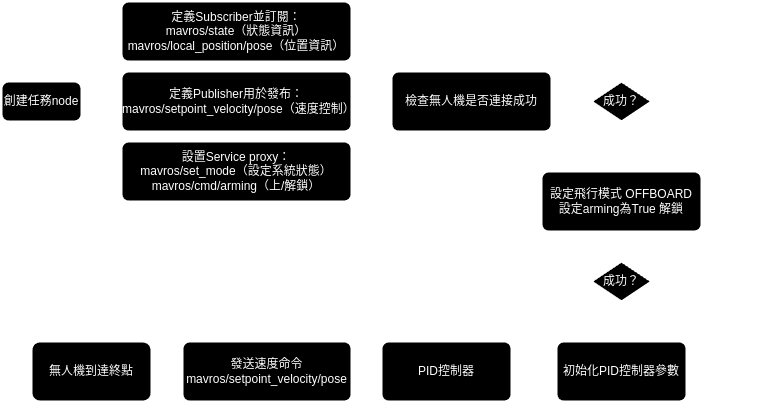

The diagram above was exported from draw.io. Its source (the exported page's mxGraphModel, read from the mxfile embedded in the PNG):
<mxGraphModel dx="945" dy="547" grid="1" gridSize="10" guides="1" tooltips="1" connect="1" arrows="1" fold="1" page="1" pageScale="1" pageWidth="827" pageHeight="1169" math="0" shadow="0">
  <root>
    <mxCell id="0" />
    <mxCell id="1" parent="0" />
    <mxCell id="LdSCU7jo_EDFc6S9GLo3-7" style="edgeStyle=orthogonalEdgeStyle;rounded=0;orthogonalLoop=1;jettySize=auto;html=1;exitX=1;exitY=0.5;exitDx=0;exitDy=0;entryX=0;entryY=0.5;entryDx=0;entryDy=0;" edge="1" parent="1" source="LdSCU7jo_EDFc6S9GLo3-1" target="LdSCU7jo_EDFc6S9GLo3-4">
      <mxGeometry relative="1" as="geometry" />
    </mxCell>
    <mxCell id="LdSCU7jo_EDFc6S9GLo3-8" style="edgeStyle=orthogonalEdgeStyle;rounded=0;orthogonalLoop=1;jettySize=auto;html=1;" edge="1" parent="1" source="LdSCU7jo_EDFc6S9GLo3-1" target="LdSCU7jo_EDFc6S9GLo3-5">
      <mxGeometry relative="1" as="geometry" />
    </mxCell>
    <mxCell id="LdSCU7jo_EDFc6S9GLo3-9" style="edgeStyle=orthogonalEdgeStyle;rounded=0;orthogonalLoop=1;jettySize=auto;html=1;entryX=0;entryY=0.5;entryDx=0;entryDy=0;" edge="1" parent="1" source="LdSCU7jo_EDFc6S9GLo3-1" target="LdSCU7jo_EDFc6S9GLo3-6">
      <mxGeometry relative="1" as="geometry" />
    </mxCell>
    <mxCell id="LdSCU7jo_EDFc6S9GLo3-1" value="創建任務node" style="rounded=1;whiteSpace=wrap;html=1;absoluteArcSize=1;arcSize=14;strokeWidth=2;" vertex="1" parent="1">
      <mxGeometry x="28" y="140" width="80" height="40" as="geometry" />
    </mxCell>
    <mxCell id="LdSCU7jo_EDFc6S9GLo3-23" style="edgeStyle=orthogonalEdgeStyle;rounded=0;orthogonalLoop=1;jettySize=auto;html=1;entryX=0;entryY=0.5;entryDx=0;entryDy=0;" edge="1" parent="1" source="LdSCU7jo_EDFc6S9GLo3-4" target="LdSCU7jo_EDFc6S9GLo3-18">
      <mxGeometry relative="1" as="geometry" />
    </mxCell>
    <mxCell id="LdSCU7jo_EDFc6S9GLo3-4" value="定義Subscriber並訂閱：&lt;div&gt;mavros/state（狀態資訊）&lt;/div&gt;&lt;div&gt;mavros/local_position/pose（位置資訊）&lt;/div&gt;" style="rounded=1;whiteSpace=wrap;html=1;absoluteArcSize=1;arcSize=14;strokeWidth=2;" vertex="1" parent="1">
      <mxGeometry x="148" y="60" width="230" height="60" as="geometry" />
    </mxCell>
    <mxCell id="LdSCU7jo_EDFc6S9GLo3-24" style="edgeStyle=orthogonalEdgeStyle;rounded=0;orthogonalLoop=1;jettySize=auto;html=1;entryX=0;entryY=0.5;entryDx=0;entryDy=0;" edge="1" parent="1" source="LdSCU7jo_EDFc6S9GLo3-5" target="LdSCU7jo_EDFc6S9GLo3-18">
      <mxGeometry relative="1" as="geometry">
        <mxPoint x="428" y="160.0000000000001" as="targetPoint" />
      </mxGeometry>
    </mxCell>
    <mxCell id="LdSCU7jo_EDFc6S9GLo3-5" value="定義Publisher用於發布：&lt;div&gt;mavros/setpoint_velocity/pose（速度控制）&lt;/div&gt;" style="rounded=1;whiteSpace=wrap;html=1;absoluteArcSize=1;arcSize=14;strokeWidth=2;" vertex="1" parent="1">
      <mxGeometry x="148" y="130" width="230" height="60" as="geometry" />
    </mxCell>
    <mxCell id="LdSCU7jo_EDFc6S9GLo3-25" style="edgeStyle=orthogonalEdgeStyle;rounded=0;orthogonalLoop=1;jettySize=auto;html=1;entryX=0;entryY=0.5;entryDx=0;entryDy=0;" edge="1" parent="1" source="LdSCU7jo_EDFc6S9GLo3-6" target="LdSCU7jo_EDFc6S9GLo3-18">
      <mxGeometry relative="1" as="geometry" />
    </mxCell>
    <mxCell id="LdSCU7jo_EDFc6S9GLo3-6" value="設置Service proxy：&lt;div&gt;mavros/set_mode（設定系統狀態）&lt;/div&gt;&lt;div&gt;mavros/cmd/arming（上/解鎖）&lt;/div&gt;" style="rounded=1;whiteSpace=wrap;html=1;absoluteArcSize=1;arcSize=14;strokeWidth=2;" vertex="1" parent="1">
      <mxGeometry x="148" y="200" width="230" height="60" as="geometry" />
    </mxCell>
    <mxCell id="LdSCU7jo_EDFc6S9GLo3-39" style="edgeStyle=orthogonalEdgeStyle;rounded=0;orthogonalLoop=1;jettySize=auto;html=1;" edge="1" parent="1" source="LdSCU7jo_EDFc6S9GLo3-10" target="LdSCU7jo_EDFc6S9GLo3-38">
      <mxGeometry relative="1" as="geometry" />
    </mxCell>
    <mxCell id="LdSCU7jo_EDFc6S9GLo3-10" value="初始化PID控制器參數" style="rounded=1;whiteSpace=wrap;html=1;absoluteArcSize=1;arcSize=14;strokeWidth=2;" vertex="1" parent="1">
      <mxGeometry x="583" y="400" width="130" height="60" as="geometry" />
    </mxCell>
    <mxCell id="LdSCU7jo_EDFc6S9GLo3-33" style="edgeStyle=orthogonalEdgeStyle;rounded=0;orthogonalLoop=1;jettySize=auto;html=1;" edge="1" parent="1" source="LdSCU7jo_EDFc6S9GLo3-12" target="LdSCU7jo_EDFc6S9GLo3-32">
      <mxGeometry relative="1" as="geometry" />
    </mxCell>
    <mxCell id="LdSCU7jo_EDFc6S9GLo3-12" value="設定飛行模式 OFFBOARD&lt;div&gt;設定arming為True 解鎖&lt;/div&gt;" style="rounded=1;whiteSpace=wrap;html=1;absoluteArcSize=1;arcSize=14;strokeWidth=2;" vertex="1" parent="1">
      <mxGeometry x="568" y="230" width="160" height="60" as="geometry" />
    </mxCell>
    <mxCell id="LdSCU7jo_EDFc6S9GLo3-26" style="edgeStyle=orthogonalEdgeStyle;rounded=0;orthogonalLoop=1;jettySize=auto;html=1;entryX=0.5;entryY=0;entryDx=0;entryDy=0;exitX=0.5;exitY=0;exitDx=0;exitDy=0;exitPerimeter=0;" edge="1" parent="1" source="LdSCU7jo_EDFc6S9GLo3-14" target="LdSCU7jo_EDFc6S9GLo3-18">
      <mxGeometry relative="1" as="geometry" />
    </mxCell>
    <mxCell id="LdSCU7jo_EDFc6S9GLo3-29" style="edgeStyle=orthogonalEdgeStyle;rounded=0;orthogonalLoop=1;jettySize=auto;html=1;" edge="1" parent="1" source="LdSCU7jo_EDFc6S9GLo3-14" target="LdSCU7jo_EDFc6S9GLo3-12">
      <mxGeometry relative="1" as="geometry" />
    </mxCell>
    <mxCell id="LdSCU7jo_EDFc6S9GLo3-14" value="成功？" style="strokeWidth=2;html=1;shape=mxgraph.flowchart.decision;whiteSpace=wrap;" vertex="1" parent="1">
      <mxGeometry x="618" y="140" width="60" height="40" as="geometry" />
    </mxCell>
    <mxCell id="LdSCU7jo_EDFc6S9GLo3-18" value="檢查無人機是否連接成功" style="rounded=1;whiteSpace=wrap;html=1;absoluteArcSize=1;arcSize=14;strokeWidth=2;" vertex="1" parent="1">
      <mxGeometry x="418" y="130" width="160" height="60" as="geometry" />
    </mxCell>
    <mxCell id="LdSCU7jo_EDFc6S9GLo3-19" style="edgeStyle=orthogonalEdgeStyle;rounded=0;orthogonalLoop=1;jettySize=auto;html=1;entryX=0;entryY=0.5;entryDx=0;entryDy=0;entryPerimeter=0;" edge="1" parent="1" source="LdSCU7jo_EDFc6S9GLo3-18" target="LdSCU7jo_EDFc6S9GLo3-14">
      <mxGeometry relative="1" as="geometry" />
    </mxCell>
    <mxCell id="LdSCU7jo_EDFc6S9GLo3-28" value="失敗" style="text;html=1;align=center;verticalAlign=middle;resizable=0;points=[];autosize=1;strokeColor=none;fillColor=none;" vertex="1" parent="1">
      <mxGeometry x="543" y="98" width="50" height="30" as="geometry" />
    </mxCell>
    <mxCell id="LdSCU7jo_EDFc6S9GLo3-31" value="成功" style="text;html=1;align=center;verticalAlign=middle;resizable=0;points=[];autosize=1;strokeColor=none;fillColor=none;" vertex="1" parent="1">
      <mxGeometry x="679" y="138" width="50" height="30" as="geometry" />
    </mxCell>
    <mxCell id="LdSCU7jo_EDFc6S9GLo3-36" style="edgeStyle=orthogonalEdgeStyle;rounded=0;orthogonalLoop=1;jettySize=auto;html=1;exitX=0.5;exitY=1;exitDx=0;exitDy=0;exitPerimeter=0;entryX=0.5;entryY=0;entryDx=0;entryDy=0;" edge="1" parent="1" source="LdSCU7jo_EDFc6S9GLo3-32" target="LdSCU7jo_EDFc6S9GLo3-10">
      <mxGeometry relative="1" as="geometry" />
    </mxCell>
    <mxCell id="LdSCU7jo_EDFc6S9GLo3-44" style="edgeStyle=orthogonalEdgeStyle;rounded=0;orthogonalLoop=1;jettySize=auto;html=1;entryX=1;entryY=0.5;entryDx=0;entryDy=0;" edge="1" parent="1" source="LdSCU7jo_EDFc6S9GLo3-32" target="LdSCU7jo_EDFc6S9GLo3-12">
      <mxGeometry relative="1" as="geometry">
        <Array as="points">
          <mxPoint x="758" y="340" />
          <mxPoint x="758" y="260" />
        </Array>
      </mxGeometry>
    </mxCell>
    <mxCell id="LdSCU7jo_EDFc6S9GLo3-32" value="成功？" style="strokeWidth=2;html=1;shape=mxgraph.flowchart.decision;whiteSpace=wrap;" vertex="1" parent="1">
      <mxGeometry x="618" y="320" width="60" height="40" as="geometry" />
    </mxCell>
    <mxCell id="LdSCU7jo_EDFc6S9GLo3-37" value="成功" style="text;html=1;align=center;verticalAlign=middle;resizable=0;points=[];autosize=1;strokeColor=none;fillColor=none;" vertex="1" parent="1">
      <mxGeometry x="638" y="360" width="50" height="30" as="geometry" />
    </mxCell>
    <mxCell id="LdSCU7jo_EDFc6S9GLo3-40" style="edgeStyle=orthogonalEdgeStyle;rounded=0;orthogonalLoop=1;jettySize=auto;html=1;entryX=1;entryY=0.5;entryDx=0;entryDy=0;" edge="1" parent="1" source="LdSCU7jo_EDFc6S9GLo3-38" target="LdSCU7jo_EDFc6S9GLo3-41">
      <mxGeometry relative="1" as="geometry">
        <mxPoint x="399" y="499.9999999999999" as="targetPoint" />
      </mxGeometry>
    </mxCell>
    <mxCell id="LdSCU7jo_EDFc6S9GLo3-38" value="PID控制器&lt;span style=&quot;color: rgba(0, 0, 0, 0); font-family: monospace; font-size: 0px; text-align: start; text-wrap: nowrap;&quot;&gt;%3CmxGraphModel%3E%3Croot%3E%3CmxCell%20id%3D%220%22%2F%3E%3CmxCell%20id%3D%221%22%20parent%3D%220%22%2F%3E%3CmxCell%20id%3D%222%22%20value%3D%22%E5%88%9D%E5%A7%8B%E5%8C%96PID%E6%8E%A7%E5%88%B6%E5%99%A8%E5%8F%83%E6%95%B8%22%20style%3D%22rounded%3D1%3BwhiteSpace%3Dwrap%3Bhtml%3D1%3BabsoluteArcSize%3D1%3BarcSize%3D14%3BstrokeWidth%3D2%3B%22%20vertex%3D%221%22%20parent%3D%221%22%3E%3CmxGeometry%20x%3D%22735%22%20y%3D%22320%22%20width%3D%22130%22%20height%3D%2260%22%20as%3D%22geometry%22%2F%3E%3C%2FmxCell%3E%3C%2Froot%3E%3C%2FmxGraphModel%3E&lt;/span&gt;" style="rounded=1;whiteSpace=wrap;html=1;absoluteArcSize=1;arcSize=14;strokeWidth=2;" vertex="1" parent="1">
      <mxGeometry x="408" y="400" width="130" height="60" as="geometry" />
    </mxCell>
    <mxCell id="LdSCU7jo_EDFc6S9GLo3-43" value="" style="edgeStyle=orthogonalEdgeStyle;rounded=0;orthogonalLoop=1;jettySize=auto;html=1;" edge="1" parent="1" source="LdSCU7jo_EDFc6S9GLo3-41" target="LdSCU7jo_EDFc6S9GLo3-42">
      <mxGeometry relative="1" as="geometry" />
    </mxCell>
    <mxCell id="LdSCU7jo_EDFc6S9GLo3-41" value="發送速度命令&lt;div&gt;mavros/setpoint_velocity/pose&lt;br&gt;&lt;/div&gt;" style="rounded=1;whiteSpace=wrap;html=1;absoluteArcSize=1;arcSize=14;strokeWidth=2;" vertex="1" parent="1">
      <mxGeometry x="209" y="400" width="169" height="60" as="geometry" />
    </mxCell>
    <mxCell id="LdSCU7jo_EDFc6S9GLo3-42" value="無人機到達終點" style="whiteSpace=wrap;html=1;rounded=1;arcSize=14;strokeWidth=2;" vertex="1" parent="1">
      <mxGeometry x="58" y="400" width="120" height="60" as="geometry" />
    </mxCell>
    <mxCell id="LdSCU7jo_EDFc6S9GLo3-35" value="失敗" style="text;html=1;align=center;verticalAlign=middle;resizable=0;points=[];autosize=1;strokeColor=none;fillColor=none;" vertex="1" parent="1">
      <mxGeometry x="748" y="280" width="50" height="30" as="geometry" />
    </mxCell>
  </root>
</mxGraphModel>